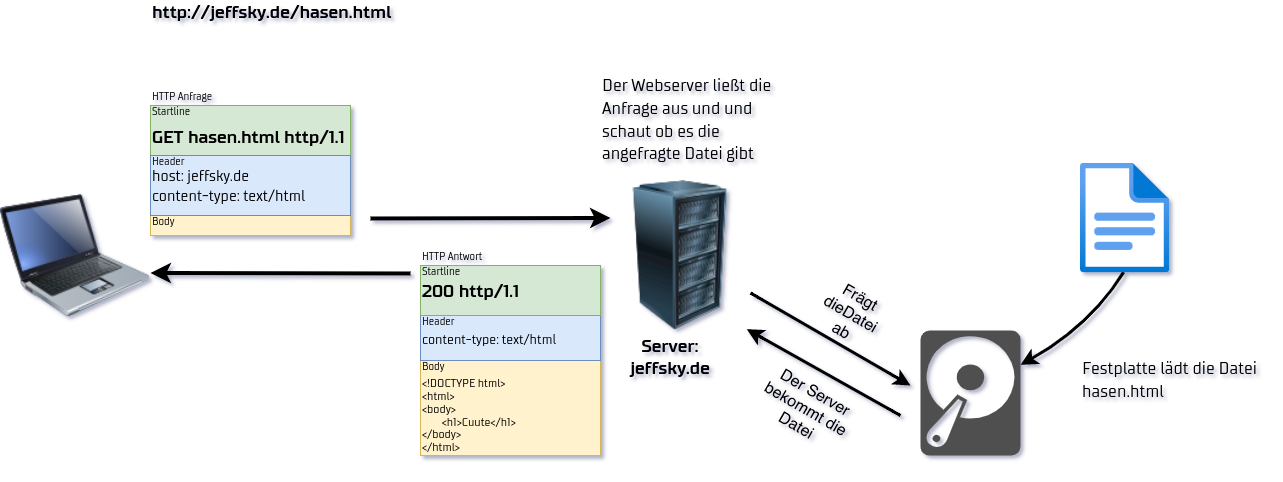

The diagram above was exported from draw.io. Its source (the exported page's mxGraphModel, read from the mxfile embedded in the PNG):
<mxGraphModel dx="1984" dy="1397" grid="1" gridSize="10" guides="1" tooltips="1" connect="1" arrows="1" fold="1" page="0" pageScale="1" pageWidth="1200" pageHeight="1920" math="0" shadow="0">
  <root>
    <mxCell id="0" />
    <mxCell id="1" parent="0" />
    <mxCell id="HU836SH3Lsmc1yRfrx7v-6" style="edgeStyle=none;curved=1;rounded=0;orthogonalLoop=1;jettySize=auto;html=1;entryX=0;entryY=0.25;entryDx=0;entryDy=0;fontSize=12;startSize=8;endSize=8;strokeWidth=4;" edge="1" parent="1" target="HU836SH3Lsmc1yRfrx7v-2">
      <mxGeometry relative="1" as="geometry">
        <mxPoint x="80" y="93" as="sourcePoint" />
      </mxGeometry>
    </mxCell>
    <mxCell id="HU836SH3Lsmc1yRfrx7v-1" value="" style="image;html=1;image=img/lib/clip_art/computers/Laptop_128x128.png;fontSize=16;" vertex="1" parent="1">
      <mxGeometry x="-290" y="50" width="150" height="160" as="geometry" />
    </mxCell>
    <mxCell id="HU836SH3Lsmc1yRfrx7v-14" style="edgeStyle=none;curved=1;rounded=0;orthogonalLoop=1;jettySize=auto;html=1;exitX=1;exitY=0.75;exitDx=0;exitDy=0;fontSize=18;startSize=8;endSize=8;strokeWidth=3;" edge="1" parent="1" source="HU836SH3Lsmc1yRfrx7v-2">
      <mxGeometry relative="1" as="geometry">
        <mxPoint x="620" y="260" as="targetPoint" />
      </mxGeometry>
    </mxCell>
    <mxCell id="HU836SH3Lsmc1yRfrx7v-2" value="" style="image;html=1;image=img/lib/clip_art/computers/Server_Rack_128x128.png;fontSize=16;" vertex="1" parent="1">
      <mxGeometry x="320" y="55" width="140" height="150" as="geometry" />
    </mxCell>
    <mxCell id="HU836SH3Lsmc1yRfrx7v-16" style="edgeStyle=none;curved=1;rounded=0;orthogonalLoop=1;jettySize=auto;html=1;entryX=0.483;entryY=0.992;entryDx=0;entryDy=0;entryPerimeter=0;fontSize=12;startSize=8;endSize=8;startArrow=classic;startFill=1;endArrow=none;endFill=0;strokeWidth=3;" edge="1" parent="1" source="HU836SH3Lsmc1yRfrx7v-3" target="HU836SH3Lsmc1yRfrx7v-5">
      <mxGeometry relative="1" as="geometry">
        <Array as="points">
          <mxPoint x="800" y="200" />
        </Array>
      </mxGeometry>
    </mxCell>
    <mxCell id="HU836SH3Lsmc1yRfrx7v-3" value="" style="sketch=0;pointerEvents=1;shadow=0;dashed=0;html=1;strokeColor=none;fillColor=#505050;labelPosition=center;verticalLabelPosition=bottom;verticalAlign=top;outlineConnect=0;align=center;shape=mxgraph.office.devices.hard_disk;fontSize=16;" vertex="1" parent="1">
      <mxGeometry x="630" y="205" width="100" height="125" as="geometry" />
    </mxCell>
    <mxCell id="HU836SH3Lsmc1yRfrx7v-5" value="" style="image;aspect=fixed;html=1;points=[];align=center;fontSize=12;image=img/lib/azure2/general/File.svg;" vertex="1" parent="1">
      <mxGeometry x="790" y="37.5" width="89.28" height="110" as="geometry" />
    </mxCell>
    <mxCell id="HU836SH3Lsmc1yRfrx7v-7" value="http://jeffsky.de/hasen.html" style="text;html=1;strokeColor=none;fillColor=none;align=left;verticalAlign=middle;whiteSpace=wrap;rounded=0;fontSize=18;fontFamily=TTSupermolot-Bold;" vertex="1" parent="1">
      <mxGeometry x="-140" y="-125" width="210" height="25" as="geometry" />
    </mxCell>
    <mxCell id="HU836SH3Lsmc1yRfrx7v-8" value="&lt;font face=&quot;TT Supermolot Condensed&quot;&gt;Der Webserver ließt die Anfrage aus und und schaut ob es die angefragte Datei gibt&lt;/font&gt;" style="text;html=1;strokeColor=none;fillColor=none;align=left;verticalAlign=middle;whiteSpace=wrap;rounded=0;fontSize=18;fontFamily=TTSupermolot-Bold;" vertex="1" parent="1">
      <mxGeometry x="310" y="-60" width="190" height="110" as="geometry" />
    </mxCell>
    <mxCell id="HU836SH3Lsmc1yRfrx7v-9" value="Server:&lt;br&gt;jeffsky.de" style="text;html=1;strokeColor=none;fillColor=none;align=center;verticalAlign=middle;whiteSpace=wrap;rounded=0;fontSize=18;fontFamily=TTSupermolot-Bold;" vertex="1" parent="1">
      <mxGeometry x="300" y="220" width="160" height="25" as="geometry" />
    </mxCell>
    <mxCell id="HU836SH3Lsmc1yRfrx7v-15" value="Frägt dieDatei ab" style="text;html=1;strokeColor=none;fillColor=none;align=center;verticalAlign=middle;whiteSpace=wrap;rounded=0;fontSize=16;rotation=30;" vertex="1" parent="1">
      <mxGeometry x="520" y="175" width="80" height="30" as="geometry" />
    </mxCell>
    <mxCell id="HU836SH3Lsmc1yRfrx7v-17" value="&lt;font face=&quot;TT Supermolot Condensed&quot;&gt;Festplatte lädt die Datei&lt;br&gt;hasen.html&lt;br&gt;&lt;/font&gt;" style="text;html=1;strokeColor=none;fillColor=none;align=left;verticalAlign=middle;whiteSpace=wrap;rounded=0;fontSize=18;fontFamily=TTSupermolot-Bold;" vertex="1" parent="1">
      <mxGeometry x="790" y="200" width="190" height="110" as="geometry" />
    </mxCell>
    <mxCell id="HU836SH3Lsmc1yRfrx7v-18" value="" style="endArrow=classic;html=1;rounded=0;fontSize=12;startSize=8;endSize=8;curved=1;entryX=0.973;entryY=0.991;entryDx=0;entryDy=0;entryPerimeter=0;strokeWidth=3;" edge="1" parent="1" target="HU836SH3Lsmc1yRfrx7v-2">
      <mxGeometry width="50" height="50" relative="1" as="geometry">
        <mxPoint x="610" y="290" as="sourcePoint" />
        <mxPoint x="480" y="140" as="targetPoint" />
      </mxGeometry>
    </mxCell>
    <mxCell id="HU836SH3Lsmc1yRfrx7v-20" value="Der Server bekommt die Datei" style="text;html=1;strokeColor=none;fillColor=none;align=center;verticalAlign=middle;whiteSpace=wrap;rounded=0;fontSize=16;rotation=30;" vertex="1" parent="1">
      <mxGeometry x="460" y="270" width="110" height="30" as="geometry" />
    </mxCell>
    <mxCell id="HU836SH3Lsmc1yRfrx7v-21" style="edgeStyle=none;curved=1;rounded=0;orthogonalLoop=1;jettySize=auto;html=1;exitX=1;exitY=0.25;exitDx=0;exitDy=0;fontSize=12;startSize=8;endSize=8;strokeWidth=4;startArrow=classic;startFill=1;endArrow=none;endFill=0;" edge="1" parent="1">
      <mxGeometry relative="1" as="geometry">
        <mxPoint x="-140" y="147.5" as="sourcePoint" />
        <mxPoint x="120" y="148" as="targetPoint" />
      </mxGeometry>
    </mxCell>
    <mxCell id="HU836SH3Lsmc1yRfrx7v-52" value="" style="group" vertex="1" connectable="0" parent="1">
      <mxGeometry x="130" y="120" width="190" height="210" as="geometry" />
    </mxCell>
    <mxCell id="HU836SH3Lsmc1yRfrx7v-37" value="&lt;font style=&quot;font-size: 11px;&quot; face=&quot;TT Supermolot Condensed&quot;&gt;HTTP Antwort&lt;/font&gt;" style="text;html=1;strokeColor=none;fillColor=none;align=left;verticalAlign=middle;whiteSpace=wrap;rounded=0;fontSize=18;fontFamily=TTSupermolot-Bold;" vertex="1" parent="HU836SH3Lsmc1yRfrx7v-52">
      <mxGeometry width="180" height="20" as="geometry" />
    </mxCell>
    <mxCell id="HU836SH3Lsmc1yRfrx7v-34" value="" style="rounded=0;whiteSpace=wrap;html=1;fontSize=16;fillColor=#fff2cc;strokeColor=#d6b656;" vertex="1" parent="HU836SH3Lsmc1yRfrx7v-52">
      <mxGeometry y="115" width="180" height="95" as="geometry" />
    </mxCell>
    <mxCell id="HU836SH3Lsmc1yRfrx7v-32" value="" style="rounded=0;whiteSpace=wrap;html=1;fontSize=16;fillColor=#dae8fc;strokeColor=#6c8ebf;" vertex="1" parent="HU836SH3Lsmc1yRfrx7v-52">
      <mxGeometry y="65" width="180" height="50" as="geometry" />
    </mxCell>
    <mxCell id="HU836SH3Lsmc1yRfrx7v-30" value="" style="rounded=0;whiteSpace=wrap;html=1;fontSize=16;fillColor=#d5e8d4;strokeColor=#82b366;" vertex="1" parent="HU836SH3Lsmc1yRfrx7v-52">
      <mxGeometry y="20" width="180" height="50" as="geometry" />
    </mxCell>
    <mxCell id="HU836SH3Lsmc1yRfrx7v-24" value="200 http/1.1&amp;nbsp;" style="text;html=1;strokeColor=none;fillColor=none;align=left;verticalAlign=middle;whiteSpace=wrap;rounded=0;fontSize=18;fontFamily=TTSupermolot-Bold;" vertex="1" parent="HU836SH3Lsmc1yRfrx7v-52">
      <mxGeometry y="33.47" width="180" height="26.53" as="geometry" />
    </mxCell>
    <mxCell id="HU836SH3Lsmc1yRfrx7v-25" value="content-type: text/html" style="text;html=1;strokeColor=none;fillColor=none;align=left;verticalAlign=middle;whiteSpace=wrap;rounded=0;fontSize=14;fontFamily=TT Supermolot Condensed;" vertex="1" parent="HU836SH3Lsmc1yRfrx7v-52">
      <mxGeometry y="70" width="180" height="50" as="geometry" />
    </mxCell>
    <mxCell id="HU836SH3Lsmc1yRfrx7v-26" value="&lt;p style=&quot;line-height: 60%;&quot;&gt;&lt;font style=&quot;font-size: 12px;&quot;&gt;&amp;lt;!DOCTYPE html&amp;gt;&lt;br&gt;&amp;lt;html&amp;gt;&lt;br&gt;&amp;lt;body&amp;gt;&lt;br&gt;&lt;span style=&quot;white-space: pre;&quot;&gt;&#09;&lt;/span&gt;&amp;lt;h1&amp;gt;Cuute&amp;lt;/h1&amp;gt;&lt;br&gt;&amp;lt;/body&amp;gt;&lt;br&gt;&amp;lt;/html&amp;gt;&lt;/font&gt;&lt;/p&gt;" style="text;html=1;strokeColor=none;fillColor=none;align=left;verticalAlign=middle;whiteSpace=wrap;rounded=0;fontSize=18;fontFamily=TT Supermolot Condensed;" vertex="1" parent="HU836SH3Lsmc1yRfrx7v-52">
      <mxGeometry y="127.5" width="180" height="82.5" as="geometry" />
    </mxCell>
    <mxCell id="HU836SH3Lsmc1yRfrx7v-41" value="&lt;font style=&quot;font-size: 11px;&quot; face=&quot;TT Supermolot Condensed&quot;&gt;Startline&lt;/font&gt;" style="text;html=1;strokeColor=none;fillColor=none;align=left;verticalAlign=middle;whiteSpace=wrap;rounded=0;fontSize=18;fontFamily=TTSupermolot-Bold;" vertex="1" parent="HU836SH3Lsmc1yRfrx7v-52">
      <mxGeometry y="20" width="190" height="10" as="geometry" />
    </mxCell>
    <mxCell id="HU836SH3Lsmc1yRfrx7v-50" value="&lt;font style=&quot;font-size: 11px;&quot; face=&quot;TT Supermolot Condensed&quot;&gt;Header&lt;/font&gt;" style="text;html=1;strokeColor=none;fillColor=none;align=left;verticalAlign=middle;whiteSpace=wrap;rounded=0;fontSize=18;fontFamily=TTSupermolot-Bold;" vertex="1" parent="HU836SH3Lsmc1yRfrx7v-52">
      <mxGeometry y="70" width="190" height="10" as="geometry" />
    </mxCell>
    <mxCell id="HU836SH3Lsmc1yRfrx7v-51" value="&lt;font style=&quot;font-size: 11px;&quot; face=&quot;TT Supermolot Condensed&quot;&gt;Body&lt;/font&gt;" style="text;html=1;strokeColor=none;fillColor=none;align=left;verticalAlign=middle;whiteSpace=wrap;rounded=0;fontSize=18;fontFamily=TTSupermolot-Bold;" vertex="1" parent="HU836SH3Lsmc1yRfrx7v-52">
      <mxGeometry y="115" width="190" height="10" as="geometry" />
    </mxCell>
    <mxCell id="HU836SH3Lsmc1yRfrx7v-53" value="" style="group" vertex="1" connectable="0" parent="1">
      <mxGeometry x="-140" y="-40" width="205.71428571428572" height="150" as="geometry" />
    </mxCell>
    <mxCell id="HU836SH3Lsmc1yRfrx7v-28" value="" style="rounded=0;whiteSpace=wrap;html=1;fontSize=16;fillColor=#fff2cc;strokeColor=#d6b656;" vertex="1" parent="HU836SH3Lsmc1yRfrx7v-53">
      <mxGeometry y="130" width="200" height="20" as="geometry" />
    </mxCell>
    <mxCell id="HU836SH3Lsmc1yRfrx7v-29" value="" style="rounded=0;whiteSpace=wrap;html=1;fontSize=16;fillColor=#d5e8d4;strokeColor=#82b366;" vertex="1" parent="HU836SH3Lsmc1yRfrx7v-53">
      <mxGeometry y="20" width="200" height="50" as="geometry" />
    </mxCell>
    <mxCell id="HU836SH3Lsmc1yRfrx7v-27" value="" style="rounded=0;whiteSpace=wrap;html=1;fontSize=16;fillColor=#dae8fc;strokeColor=#6c8ebf;" vertex="1" parent="HU836SH3Lsmc1yRfrx7v-53">
      <mxGeometry y="70" width="200" height="60" as="geometry" />
    </mxCell>
    <mxCell id="HU836SH3Lsmc1yRfrx7v-11" value="GET hasen.html http/1.1" style="text;html=1;strokeColor=none;fillColor=none;align=left;verticalAlign=middle;whiteSpace=wrap;rounded=0;fontSize=18;fontFamily=TTSupermolot-Bold;" vertex="1" parent="HU836SH3Lsmc1yRfrx7v-53">
      <mxGeometry y="40" width="200" height="25" as="geometry" />
    </mxCell>
    <mxCell id="HU836SH3Lsmc1yRfrx7v-12" value="host: jeffsky.de&lt;br style=&quot;font-size: 16px;&quot;&gt;content-type: text/html" style="text;html=1;strokeColor=none;fillColor=none;align=left;verticalAlign=middle;whiteSpace=wrap;rounded=0;fontSize=16;fontFamily=TT Supermolot Condensed;" vertex="1" parent="HU836SH3Lsmc1yRfrx7v-53">
      <mxGeometry y="70" width="205.71428571428572" height="60" as="geometry" />
    </mxCell>
    <mxCell id="HU836SH3Lsmc1yRfrx7v-36" value="&lt;font style=&quot;font-size: 11px;&quot; face=&quot;TT Supermolot Condensed&quot;&gt;HTTP Anfrage&lt;/font&gt;" style="text;html=1;strokeColor=none;fillColor=none;align=left;verticalAlign=middle;whiteSpace=wrap;rounded=0;fontSize=18;fontFamily=TTSupermolot-Bold;" vertex="1" parent="HU836SH3Lsmc1yRfrx7v-53">
      <mxGeometry width="190" height="20" as="geometry" />
    </mxCell>
    <mxCell id="HU836SH3Lsmc1yRfrx7v-38" value="&lt;font style=&quot;font-size: 11px;&quot; face=&quot;TT Supermolot Condensed&quot;&gt;Startline&lt;/font&gt;" style="text;html=1;strokeColor=none;fillColor=none;align=left;verticalAlign=middle;whiteSpace=wrap;rounded=0;fontSize=18;fontFamily=TTSupermolot-Bold;" vertex="1" parent="HU836SH3Lsmc1yRfrx7v-53">
      <mxGeometry y="20" width="190" height="10" as="geometry" />
    </mxCell>
    <mxCell id="HU836SH3Lsmc1yRfrx7v-39" value="&lt;font style=&quot;font-size: 11px;&quot; face=&quot;TT Supermolot Condensed&quot;&gt;Header&lt;/font&gt;" style="text;html=1;strokeColor=none;fillColor=none;align=left;verticalAlign=middle;whiteSpace=wrap;rounded=0;fontSize=18;fontFamily=TTSupermolot-Bold;" vertex="1" parent="HU836SH3Lsmc1yRfrx7v-53">
      <mxGeometry y="70" width="190" height="10" as="geometry" />
    </mxCell>
    <mxCell id="HU836SH3Lsmc1yRfrx7v-40" value="&lt;font style=&quot;font-size: 11px;&quot; face=&quot;TT Supermolot Condensed&quot;&gt;Body&lt;/font&gt;" style="text;html=1;strokeColor=none;fillColor=none;align=left;verticalAlign=middle;whiteSpace=wrap;rounded=0;fontSize=18;fontFamily=TTSupermolot-Bold;" vertex="1" parent="HU836SH3Lsmc1yRfrx7v-53">
      <mxGeometry y="130" width="190" height="10" as="geometry" />
    </mxCell>
  </root>
</mxGraphModel>